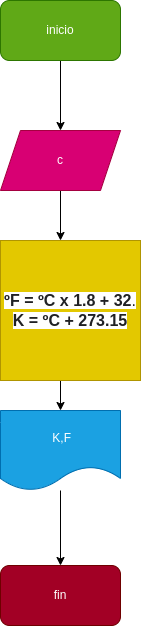

The diagram above was exported from draw.io. Its source (the exported page's mxGraphModel, read from the mxfile embedded in the PNG):
<mxGraphModel dx="662" dy="411" grid="1" gridSize="10" guides="1" tooltips="1" connect="1" arrows="1" fold="1" page="1" pageScale="1" pageWidth="827" pageHeight="1169" math="0" shadow="0">
  <root>
    <mxCell id="0" />
    <mxCell id="1" parent="0" />
    <mxCell id="12" value="" style="edgeStyle=none;html=1;" edge="1" parent="1" source="2" target="3">
      <mxGeometry relative="1" as="geometry" />
    </mxCell>
    <mxCell id="2" value="inicio" style="rounded=1;whiteSpace=wrap;html=1;fillColor=#60a917;fontColor=#ffffff;strokeColor=#2D7600;gradientColor=none;gradientDirection=north;" vertex="1" parent="1">
      <mxGeometry x="310" y="20" width="120" height="60" as="geometry" />
    </mxCell>
    <mxCell id="11" value="" style="edgeStyle=none;html=1;" edge="1" parent="1" source="3">
      <mxGeometry relative="1" as="geometry">
        <mxPoint x="370" y="260" as="targetPoint" />
      </mxGeometry>
    </mxCell>
    <mxCell id="3" value="c" style="shape=parallelogram;perimeter=parallelogramPerimeter;whiteSpace=wrap;html=1;fixedSize=1;fillColor=#d80073;fontColor=#ffffff;strokeColor=#A50040;" vertex="1" parent="1">
      <mxGeometry x="310" y="150" width="120" height="60" as="geometry" />
    </mxCell>
    <mxCell id="10" value="" style="edgeStyle=none;html=1;" edge="1" parent="1" target="7">
      <mxGeometry relative="1" as="geometry">
        <mxPoint x="370" y="360" as="sourcePoint" />
      </mxGeometry>
    </mxCell>
    <mxCell id="9" value="" style="edgeStyle=none;html=1;" edge="1" parent="1" source="7" target="8">
      <mxGeometry relative="1" as="geometry" />
    </mxCell>
    <mxCell id="7" value="&amp;nbsp;K,F" style="shape=document;whiteSpace=wrap;html=1;boundedLbl=1;fillColor=#1ba1e2;fontColor=#ffffff;strokeColor=#006EAF;" vertex="1" parent="1">
      <mxGeometry x="310" y="430" width="120" height="80" as="geometry" />
    </mxCell>
    <mxCell id="8" value="fin" style="rounded=1;whiteSpace=wrap;html=1;fillColor=#a20025;fontColor=#ffffff;strokeColor=#6F0000;" vertex="1" parent="1">
      <mxGeometry x="310" y="585" width="120" height="60" as="geometry" />
    </mxCell>
    <mxCell id="13" value="&lt;b style=&quot;color: rgb(32, 33, 36); font-family: arial, sans-serif; font-size: 16px; font-style: normal; font-variant-ligatures: normal; font-variant-caps: normal; letter-spacing: normal; orphans: 2; text-align: start; text-indent: 0px; text-transform: none; widows: 2; word-spacing: 0px; -webkit-text-stroke-width: 0px; background-color: rgb(255, 255, 255); text-decoration-thickness: initial; text-decoration-style: initial; text-decoration-color: initial;&quot;&gt;ºF = ºC x 1.8 + 32&lt;/b&gt;&lt;span style=&quot;color: rgb(32, 33, 36); font-family: arial, sans-serif; font-size: 16px; font-style: normal; font-variant-ligatures: normal; font-variant-caps: normal; font-weight: 400; letter-spacing: normal; orphans: 2; text-align: start; text-indent: 0px; text-transform: none; widows: 2; word-spacing: 0px; -webkit-text-stroke-width: 0px; background-color: rgb(255, 255, 255); text-decoration-thickness: initial; text-decoration-style: initial; text-decoration-color: initial; float: none; display: inline !important;&quot;&gt;.&lt;br&gt;&lt;b&gt;K = ºC + 273.15&lt;/b&gt;&lt;br&gt;&lt;/span&gt;" style="whiteSpace=wrap;html=1;aspect=fixed;fillColor=#e3c800;fontColor=#000000;strokeColor=#B09500;gradientColor=none;" vertex="1" parent="1">
      <mxGeometry x="310" y="260" width="140" height="140" as="geometry" />
    </mxCell>
  </root>
</mxGraphModel>